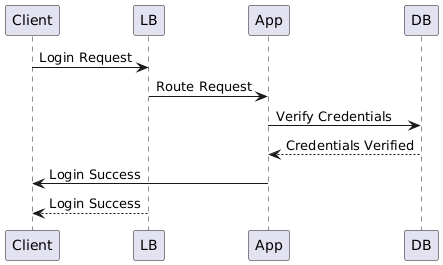

The diagram above was rendered by PlantUML. Its source (embedded in the PNG):
@startuml
'Collaboration Diagram
Client -> LB: Login Request
LB -> App: Route Request
App -> DB: Verify Credentials
DB --> App: Credentials Verified
App -> Client: Login Success
Client <-- LB: Login Success
@enduml